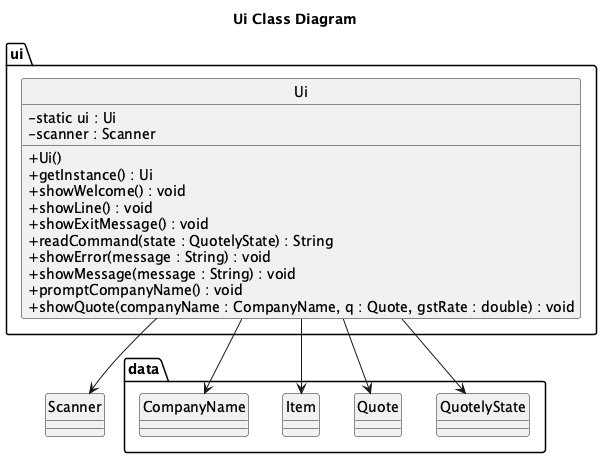

The diagram above was rendered by PlantUML. Its source (embedded in the PNG):
@startuml
hide circle
skinparam classAttributeIconSize 0

title Ui Class Diagram
top to bottom direction

package "ui" {
  class Ui {
    - static ui : Ui
    - scanner : Scanner

    + Ui()
    + getInstance() : Ui
    + showWelcome() : void
    + showLine() : void
    + showExitMessage() : void
    + readCommand(state : QuotelyState) : String
    + showError(message : String) : void
    + showMessage(message : String) : void
    + promptCompanyName() : void
    + showQuote(companyName : CompanyName, q : Quote, gstRate : double) : void
  }
}

package "data" {
  class CompanyName
  class Item
  class Quote
  class QuotelyState
}

Ui --> CompanyName
Ui --> Quote
Ui --> Item
Ui --> QuotelyState
Ui --> Scanner

@enduml